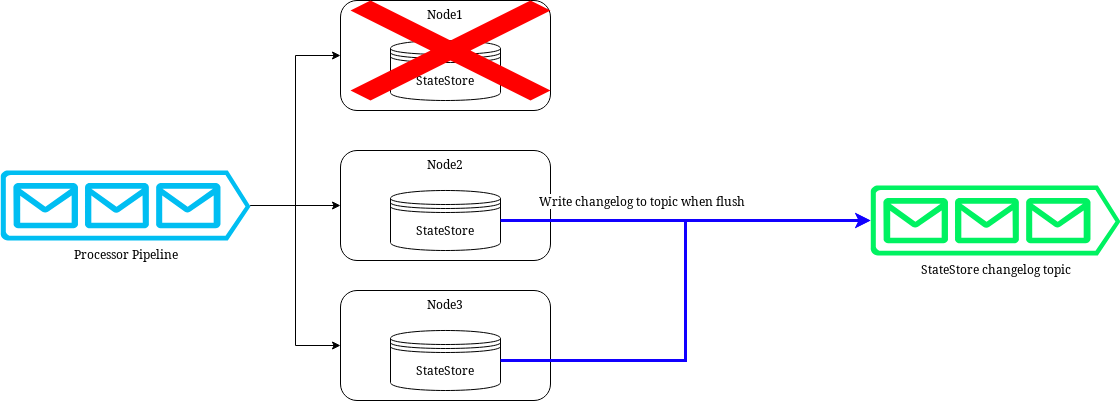

The diagram above was exported from draw.io. Its source (the exported page's mxGraphModel, read from the mxfile embedded in the PNG):
<mxGraphModel dx="1112" dy="1817" grid="1" gridSize="10" guides="1" tooltips="1" connect="1" arrows="1" fold="1" page="1" pageScale="1" pageWidth="3827" pageHeight="2000" math="0" shadow="0">
  <root>
    <mxCell id="0" />
    <mxCell id="1" parent="0" />
    <mxCell id="2" value="Node1" style="rounded=1;whiteSpace=wrap;html=1;verticalAlign=top;" vertex="1" parent="1">
      <mxGeometry x="360" y="1130" width="210" height="110" as="geometry" />
    </mxCell>
    <mxCell id="3" value="StateStore" style="shape=datastore;whiteSpace=wrap;html=1;" vertex="1" parent="1">
      <mxGeometry x="410" y="1170" width="110" height="60" as="geometry" />
    </mxCell>
    <mxCell id="4" value="Node2" style="rounded=1;whiteSpace=wrap;html=1;verticalAlign=top;" vertex="1" parent="1">
      <mxGeometry x="360" y="1280" width="210" height="110" as="geometry" />
    </mxCell>
    <mxCell id="5" value="StateStore" style="shape=datastore;whiteSpace=wrap;html=1;" vertex="1" parent="1">
      <mxGeometry x="410" y="1320" width="110" height="60" as="geometry" />
    </mxCell>
    <mxCell id="6" value="Node3" style="rounded=1;whiteSpace=wrap;html=1;verticalAlign=top;" vertex="1" parent="1">
      <mxGeometry x="360" y="1420" width="210" height="110" as="geometry" />
    </mxCell>
    <mxCell id="7" value="StateStore" style="shape=datastore;whiteSpace=wrap;html=1;" vertex="1" parent="1">
      <mxGeometry x="410" y="1460" width="110" height="60" as="geometry" />
    </mxCell>
    <mxCell id="8" style="edgeStyle=orthogonalEdgeStyle;rounded=0;orthogonalLoop=1;jettySize=auto;html=1;entryX=0;entryY=0.5;entryDx=0;entryDy=0;" edge="1" source="11" target="2" parent="1">
      <mxGeometry relative="1" as="geometry" />
    </mxCell>
    <mxCell id="9" style="edgeStyle=orthogonalEdgeStyle;rounded=0;orthogonalLoop=1;jettySize=auto;html=1;entryX=0;entryY=0.5;entryDx=0;entryDy=0;" edge="1" source="11" target="4" parent="1">
      <mxGeometry relative="1" as="geometry" />
    </mxCell>
    <mxCell id="10" style="edgeStyle=orthogonalEdgeStyle;rounded=0;orthogonalLoop=1;jettySize=auto;html=1;entryX=0;entryY=0.5;entryDx=0;entryDy=0;" edge="1" source="11" target="6" parent="1">
      <mxGeometry relative="1" as="geometry" />
    </mxCell>
    <mxCell id="11" value="Processor Pipeline" style="verticalLabelPosition=bottom;html=1;verticalAlign=top;align=center;strokeColor=none;fillColor=#00BEF2;shape=mxgraph.azure.queue_generic;pointerEvents=1;" vertex="1" parent="1">
      <mxGeometry x="20" y="1300" width="250" height="70" as="geometry" />
    </mxCell>
    <mxCell id="12" value="StateStore changelog topic" style="verticalLabelPosition=bottom;html=1;verticalAlign=top;align=center;strokeColor=none;fillColor=#00F261;shape=mxgraph.azure.queue_generic;pointerEvents=1;" vertex="1" parent="1">
      <mxGeometry x="890" y="1315" width="250" height="70" as="geometry" />
    </mxCell>
    <mxCell id="13" style="edgeStyle=orthogonalEdgeStyle;rounded=0;orthogonalLoop=1;jettySize=auto;html=1;exitX=1;exitY=0.5;exitDx=0;exitDy=0;entryX=0;entryY=0.5;entryDx=0;entryDy=0;entryPerimeter=0;strokeColor=#1100FF;strokeWidth=3;" edge="1" source="5" target="12" parent="1">
      <mxGeometry relative="1" as="geometry" />
    </mxCell>
    <mxCell id="14" value="&lt;font style=&quot;font-size: 12px;&quot;&gt;Write changelog to topic when flush&lt;/font&gt;" style="edgeLabel;html=1;align=center;verticalAlign=middle;resizable=0;points=[];" connectable="0" vertex="1" parent="13">
      <mxGeometry x="-0.5243" y="-5" relative="1" as="geometry">
        <mxPoint x="52" y="-25" as="offset" />
      </mxGeometry>
    </mxCell>
    <mxCell id="15" style="edgeStyle=orthogonalEdgeStyle;rounded=0;orthogonalLoop=1;jettySize=auto;html=1;exitX=1;exitY=0.5;exitDx=0;exitDy=0;entryX=0;entryY=0.5;entryDx=0;entryDy=0;entryPerimeter=0;strokeColor=#1100FF;strokeWidth=3;" edge="1" source="7" target="12" parent="1">
      <mxGeometry relative="1" as="geometry" />
    </mxCell>
    <mxCell id="16" value="" style="shape=mxgraph.mockup.markup.redX;fillColor=#ff0000;html=1;shadow=0;whiteSpace=wrap;strokeColor=none;" vertex="1" parent="1">
      <mxGeometry x="370" y="1130" width="200" height="100" as="geometry" />
    </mxCell>
  </root>
</mxGraphModel>